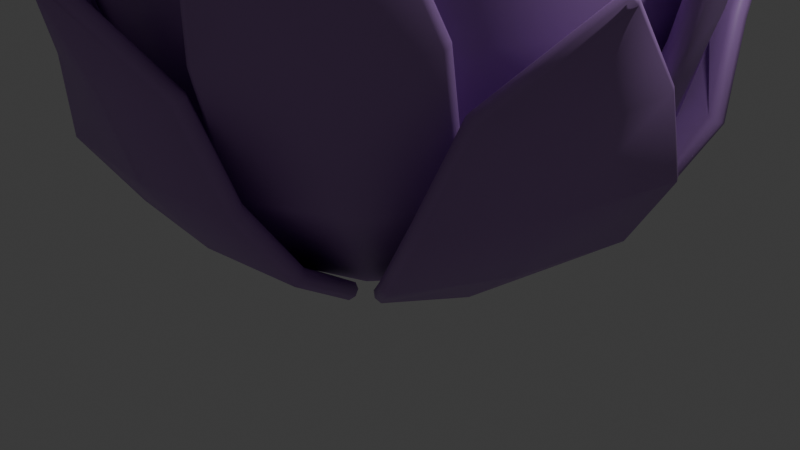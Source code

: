 # Source: Plant_1.blend  (saved by Blender 4.0.34; exported with 4.5.12 LTS)
import bpy
from mathutils import Matrix  # noqa: F401  (used for matrix-valued properties, if any)

bpy.ops.wm.read_factory_settings(use_empty=True)
scene = bpy.context.scene
scene.name = 'Scene'

# ---- collections
col_collection = bpy.data.collections.new('Collection'); scene.collection.children.link(col_collection)

# ---- materials (node trees are filled in below, after node groups)
mat_mat_plant_leafs = bpy.data.materials.new('mat_plant_leafs')
mat_mat_plant_leafs.alpha_threshold = 0.0
mat_mat_plant_leafs.use_transparent_shadow = False
mat_mat_plant_leafs.roughness = 0.5
mat_mat_plant_leafs.line_color = (0.0, 0.0, 0.0, 1.0)

# ---- material node trees
mat_mat_plant_leafs.use_nodes = True; mat_mat_plant_leafs.node_tree.nodes.clear()
_N = mat_mat_plant_leafs.node_tree.nodes; _L = mat_mat_plant_leafs.node_tree.links
n0 = _N.new('ShaderNodeOutputMaterial'); n0.name = 'Material Output'; n0.location = (300, 300)
n1 = _N.new('ShaderNodeBsdfPrincipled'); n1.name = 'Principled BSDF'; n1.location = (10, 300)
n1.inputs[0].default_value = (0.4668, 0.2555, 0.6258, 1.0)
n1.inputs[3].default_value = 1.45
_L.new(n1.outputs[0], n0.inputs[0])
n0.is_active_output = True

# ---- world
world_world = bpy.data.worlds.new('World'); scene.world = world_world
world_world.use_nodes = True; world_world.node_tree.nodes.clear()
_N = world_world.node_tree.nodes; _L = world_world.node_tree.links
n0 = _N.new('ShaderNodeOutputWorld'); n0.name = 'World Output'; n0.location = (300, 300)
n1 = _N.new('ShaderNodeBackground'); n1.name = 'Background'; n1.location = (10, 300)
n1.inputs[0].default_value = (0.05088, 0.05088, 0.05088, 1.0)
_L.new(n1.outputs[0], n0.inputs[0])
n0.is_active_output = True
world_world.color = (0.05088, 0.05088, 0.05088)
world_world.use_sun_shadow = False
world_world.sun_shadow_jitter_overblur = 0.0

# ---- cameras
cam_camera = bpy.data.cameras.new('Camera')
cam_camera.clip_end = 100.0
cam_camera.ortho_scale = 7.314

# ---- lights
light_light = bpy.data.lights.new('Light', 'POINT')
light_light.transmission_factor = 0.0
light_light.use_soft_falloff = False
light_light.energy = 1000.0
light_light.shadow_soft_size = 0.1
light_light.shadow_maximum_resolution = 0.006
light_light.use_absolute_resolution = True

# ---- meshes
me_plane = bpy.data.meshes.new('Plane')
me_plane.from_pydata([(-0.8599, -1.34, -0.06849), (0.8599, -1.34, -0.06849), (-1.177, -2.205, 0.5353), (1.177, -2.205, 0.5353), (-1.177, -2.799, 1.34), (1.177, -2.799, 1.34), (-0.8615, -3.006, 2.214), (0.8699, -3.003, 2.21), (-7.112e-17, -1.459, -0.1568), (9.035e-17, -2.277, 0.4822), (2.724e-16, -2.871, 1.287), (0.007062, -3.585, 3.137), (0.006102, -3.151, 2.122)], [], [(8, 1, 3, 9), (9, 3, 5, 10), (12, 7, 11), (6, 12, 11), (2, 9, 10, 4), (0, 8, 9, 2), (10, 5, 7, 12), (4, 10, 12, 6)])
me_plane.polygons.foreach_set('use_smooth', [True] * 8)
_uv = me_plane.uv_layers.new(name='UVMap')
_uv.uv.foreach_set('vector', [0.5, 0.0, 1.0, 0.0, 1.0, 1.0, 0.5, 1.0, 0.5, 1.0, 1.0, 1.0, 1.0, 1.0, 0.5, 1.0, 0.5, 1.0, 1.0, 1.0, 0.5, 1.0, 0.0, 1.0, 0.5, 1.0, 0.5, 1.0, 0.0, 1.0, 0.5, 1.0, 0.5, 1.0, 0.0, 1.0, 0.0, 0.0, 0.5, 0.0, 0.5, 1.0, 0.0, 1.0, 0.5, 1.0, 1.0, 1.0, 1.0, 1.0, 0.5, 1.0, 0.0, 1.0, 0.5, 1.0, 0.5, 1.0, 0.0, 1.0])
me_plane.materials.append(mat_mat_plant_leafs)
me_plane.update()
me_plane_001 = bpy.data.meshes.new('Plane.001')
me_plane_001.from_pydata([(-0.7456, -1.248, 0.934), (0.6286, -1.248, 0.934), (-0.9323, -2.459, 2.148), (0.9482, -2.459, 2.148), (-1.006, -2.922, 3.366), (0.8588, -2.87, 3.602), (-0.9321, -3.148, 4.346), (0.4005, -2.98, 4.678), (-0.05853, -1.361, 0.901), (0.007965, -2.527, 2.128), (-0.06915, -2.964, 3.464), (-0.4021, -3.473, 5.268), (-0.2468, -3.117, 4.463)], [], [(8, 1, 3, 9), (9, 3, 5, 10), (12, 7, 11), (6, 12, 11), (2, 9, 10, 4), (0, 8, 9, 2), (10, 5, 7, 12), (4, 10, 12, 6)])
me_plane_001.polygons.foreach_set('use_smooth', [True] * 8)
_uv = me_plane_001.uv_layers.new(name='UVMap')
_uv.uv.foreach_set('vector', [0.5, 0.0, 1.0, 0.0, 1.0, 1.0, 0.5, 1.0, 0.5, 1.0, 1.0, 1.0, 1.0, 1.0, 0.5, 1.0, 0.5, 1.0, 1.0, 1.0, 0.5, 1.0, 0.0, 1.0, 0.5, 1.0, 0.5, 1.0, 0.0, 1.0, 0.5, 1.0, 0.5, 1.0, 0.0, 1.0, 0.0, 0.0, 0.5, 0.0, 0.5, 1.0, 0.0, 1.0, 0.5, 1.0, 1.0, 1.0, 1.0, 1.0, 0.5, 1.0, 0.0, 1.0, 0.5, 1.0, 0.5, 1.0, 0.0, 1.0])
me_plane_001.materials.append(mat_mat_plant_leafs)
me_plane_001.update()
me_plane_002 = bpy.data.meshes.new('Plane.002')
me_plane_002.from_pydata([(-0.7741, -2.275, 1.553), (0.9365, -2.275, 1.553), (-1.089, -2.534, 2.576), (1.252, -2.534, 2.576), (-1.089, -2.457, 3.573), (1.252, -2.457, 3.573), (-0.6519, -2.83, 4.523), (0.7956, -2.563, 4.627), (0.08121, -2.423, 1.565), (0.08121, -2.623, 2.583), (0.03848, -2.458, 3.604), (0.1451, -3.128, 5.533), (0.07941, -2.603, 4.603), (-0.9367, -2.627, 4.064), (1.083, -2.494, 4.116), (0.05547, -2.515, 4.12)], [], [(8, 1, 3, 9), (9, 3, 5, 10), (12, 7, 11), (6, 12, 11), (2, 9, 10, 4), (0, 8, 9, 2), (15, 14, 7, 12), (13, 15, 12, 6), (4, 10, 15, 13), (10, 5, 14, 15)])
me_plane_002.polygons.foreach_set('use_smooth', [True] * 10)
_uv = me_plane_002.uv_layers.new(name='UVMap')
_uv.uv.foreach_set('vector', [0.5, 0.0, 1.0, 0.0, 1.0, 1.0, 0.5, 1.0, 0.5, 1.0, 1.0, 1.0, 1.0, 1.0, 0.5, 1.0, 0.5, 1.0, 1.0, 1.0, 0.5, 1.0, 0.0, 1.0, 0.5, 1.0, 0.5, 1.0, 0.0, 1.0, 0.5, 1.0, 0.5, 1.0, 0.0, 1.0, 0.0, 0.0, 0.5, 0.0, 0.5, 1.0, 0.0, 1.0, 0.5, 1.0, 1.0, 1.0, 1.0, 1.0, 0.5, 1.0, 0.0, 1.0, 0.5, 1.0, 0.5, 1.0, 0.0, 1.0, 0.0, 1.0, 0.5, 1.0, 0.5, 1.0, 0.0, 1.0, 0.5, 1.0, 1.0, 1.0, 1.0, 1.0, 0.5, 1.0])
me_plane_002.materials.append(mat_mat_plant_leafs)
me_plane_002.update()
me_plane_003 = bpy.data.meshes.new('Plane.003')
me_plane_003.from_pydata([(-0.6406, -1.992, 3.063), (0.7242, -1.832, 3.075), (-0.8368, -2.172, 4.829), (1.031, -1.953, 4.846), (-0.9106, -1.717, 5.935), (0.957, -1.498, 5.952), (-0.6915, -1.476, 6.664), (0.664, -1.206, 6.723), (0.05377, -2.018, 3.12), (0.1043, -2.126, 4.868), (0.03038, -1.672, 5.974), (-0.07061, -1.246, 7.557), (0.001229, -1.414, 6.682)], [], [(8, 1, 3, 9), (9, 3, 5, 10), (12, 7, 11), (6, 12, 11), (2, 9, 10, 4), (0, 8, 9, 2), (10, 5, 7, 12), (4, 10, 12, 6)])
me_plane_003.polygons.foreach_set('use_smooth', [True] * 8)
_uv = me_plane_003.uv_layers.new(name='UVMap')
_uv.uv.foreach_set('vector', [0.5, 0.0, 1.0, 0.0, 1.0, 1.0, 0.5, 1.0, 0.5, 1.0, 1.0, 1.0, 1.0, 1.0, 0.5, 1.0, 0.5, 1.0, 1.0, 1.0, 0.5, 1.0, 0.0, 1.0, 0.5, 1.0, 0.5, 1.0, 0.0, 1.0, 0.5, 1.0, 0.5, 1.0, 0.0, 1.0, 0.0, 0.0, 0.5, 0.0, 0.5, 1.0, 0.0, 1.0, 0.5, 1.0, 1.0, 1.0, 1.0, 1.0, 0.5, 1.0, 0.0, 1.0, 0.5, 1.0, 0.5, 1.0, 0.0, 1.0])
me_plane_003.materials.append(mat_mat_plant_leafs)
me_plane_003.update()

# ---- objects
ob_light = bpy.data.objects.new('Light', light_light)
ob_camera = bpy.data.objects.new('Camera', cam_camera)
ob_plane = bpy.data.objects.new('Plane', me_plane)
ob_empty = bpy.data.objects.new('Empty', None)
ob_plane_001 = bpy.data.objects.new('Plane.001', me_plane_001)
ob_empty_001 = bpy.data.objects.new('Empty.001', None)
ob_plane_002 = bpy.data.objects.new('Plane.002', me_plane_002)
ob_plane_003 = bpy.data.objects.new('Plane.003', me_plane_003)

# ---- transforms, parenting, visibility, modifiers, constraints
ob_light.location = (8.153, 2.005, 12.0)
ob_light.rotation_euler = (0.6503, 0.05522, 1.866)
ob_light.scale = (2.0, 2.0, 2.0)
ob_light.lock_rotations_4d = False
ob_light.empty_display_type = 'ARROWS'
ob_light.color = (0.0, 0.0, 0.0, 0.0)
ob_light.lineart.crease_threshold = 0.0
ob_camera.location = (14.72, -13.86, 10.11)
ob_camera.rotation_euler = (1.109, 0.0, 0.8149)
ob_camera.scale = (2.0, 2.0, 2.0)
ob_camera.lock_rotations_4d = False
ob_camera.empty_display_type = 'ARROWS'
ob_camera.color = (0.0, 0.0, 0.0, 0.0)
ob_camera.display_type = 'WIRE'
ob_camera.lineart.crease_threshold = 0.0
ob_plane.location = (0.000324, -0.005897, 0.1896)
ob_plane.scale = (2.0, 2.0, 2.0)
_m = ob_plane.modifiers.new('Solidify', 'SOLIDIFY')
_m.thickness = 0.17
_m = ob_plane.modifiers.new('Bevel', 'BEVEL')
_m.width = 0.05
_m.width_pct = 0.05
_m = ob_plane.modifiers.new('Array', 'ARRAY')
_m.count = 5
_m.use_relative_offset = False
_m.use_object_offset = True
_m.offset_object = ob_empty
ob_empty.location = (0.000324, -0.005897, 0.1896)
ob_empty.rotation_euler = (0.0, -0.0, 1.252)
ob_empty.scale = (2.0, 2.0, 2.0)
ob_plane_001.location = (0.000324, -0.005897, -1.598)
ob_plane_001.rotation_euler = (0.0, -0.0, 0.6426)
ob_plane_001.scale = (2.0, 2.0, 2.0)
_m = ob_plane_001.modifiers.new('Solidify', 'SOLIDIFY')
_m.thickness = 0.17
_m = ob_plane_001.modifiers.new('Bevel', 'BEVEL')
_m.width = 0.05
_m.width_pct = 0.05
_m = ob_plane_001.modifiers.new('Array', 'ARRAY')
_m.count = 5
_m.use_relative_offset = False
_m.use_object_offset = True
_m.offset_object = ob_empty_001
ob_empty_001.location = (0.000324, -0.005897, -1.598)
ob_empty_001.rotation_euler = (0.0, -0.0, 1.895)
ob_empty_001.scale = (2.0, 2.0, 2.0)
ob_plane_002.location = (0.000324, -0.005897, 0.1896)
ob_plane_002.scale = (2.0, 2.0, 2.0)
_m = ob_plane_002.modifiers.new('Solidify', 'SOLIDIFY')
_m.thickness = 0.17
_m = ob_plane_002.modifiers.new('Bevel', 'BEVEL')
_m.width = 0.05
_m.width_pct = 0.05
_m = ob_plane_002.modifiers.new('Array', 'ARRAY')
_m.count = 5
_m.use_relative_offset = False
_m.use_object_offset = True
_m.offset_object = ob_empty
ob_plane_003.location = (0.000324, -0.005897, -1.598)
ob_plane_003.rotation_euler = (0.0, -0.0, 0.6426)
ob_plane_003.scale = (2.0, 2.0, 2.0)
_m = ob_plane_003.modifiers.new('Solidify', 'SOLIDIFY')
_m.thickness = 0.17
_m = ob_plane_003.modifiers.new('Bevel', 'BEVEL')
_m.width = 0.05
_m.width_pct = 0.05
_m = ob_plane_003.modifiers.new('Array', 'ARRAY')
_m.count = 5
_m.use_relative_offset = False
_m.use_object_offset = True
_m.offset_object = ob_empty_001

# ---- collection membership
col_collection.objects.link(ob_light)
col_collection.objects.link(ob_camera)
col_collection.objects.link(ob_plane)
col_collection.objects.link(ob_empty)
col_collection.objects.link(ob_plane_001)
col_collection.objects.link(ob_empty_001)
col_collection.objects.link(ob_plane_002)
col_collection.objects.link(ob_plane_003)

# ---- scene / render settings (as saved in the file)
scene.camera = ob_camera
scene.frame_start = 1; scene.frame_end = 250; scene.frame_set(1)
scene.render.engine = 'BLENDER_EEVEE_NEXT'
scene.cycles.sampling_pattern = 'TABULATED_SOBOL'
bpy.context.view_layer.update()
